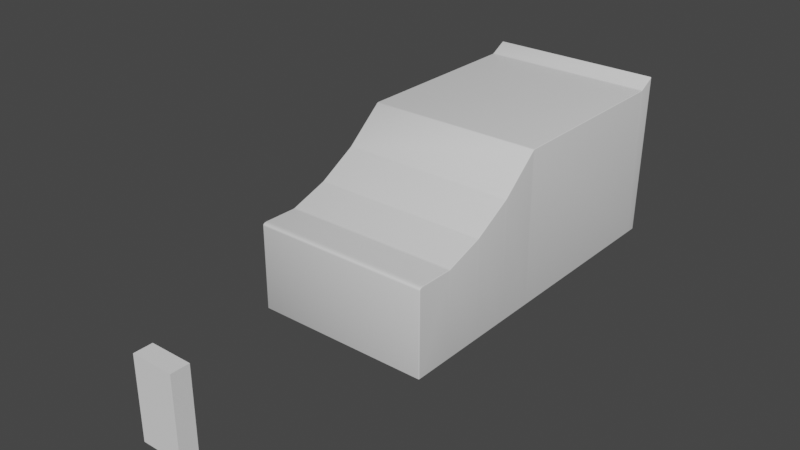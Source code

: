 # Source: APD_Wk_4_002.blend  (saved by Blender 2.91.10; exported with 4.5.12 LTS)
import bpy
from mathutils import Matrix  # noqa: F401  (used for matrix-valued properties, if any)

bpy.ops.wm.read_factory_settings(use_empty=True)
scene = bpy.context.scene
scene.name = 'Scene'

# ---- collections
col_imports = bpy.data.collections.new('Imports'); scene.collection.children.link(col_imports)
col_car = bpy.data.collections.new('Car'); scene.collection.children.link(col_car)

# ---- materials (node trees are filled in below, after node groups)
mat_mat_parado_bod = bpy.data.materials.new('mat_Parado_Bod')
mat_mat_parado_bod.use_transparent_shadow = False

# ---- node groups
ng_auto_smooth = bpy.data.node_groups.new('Auto Smooth', 'GeometryNodeTree')
_s = ng_auto_smooth.interface.new_socket(name='Geometry', in_out='OUTPUT', socket_type='NodeSocketGeometry')
_s = ng_auto_smooth.interface.new_socket(name='Geometry', in_out='INPUT', socket_type='NodeSocketGeometry')
_s = ng_auto_smooth.interface.new_socket(name='Angle', in_out='INPUT', socket_type='NodeSocketFloat')
_s.subtype = 'ANGLE'
_s.min_value = 0.0
_s.max_value = 3.142
ng_auto_smooth.is_modifier = True
_N = ng_auto_smooth.nodes; _L = ng_auto_smooth.links
n0 = _N.new('NodeGroupOutput'); n0.name = 'Group Output'; n0.location = (480, -100)
n1 = _N.new('NodeGroupInput'); n1.name = 'Group Input'; n1.location = (-420, -300)
n2 = _N.new('NodeGroupInput'); n2.name = 'Group Input.001'; n2.location = (-60, -100)
n3 = _N.new('GeometryNodeSetShadeSmooth'); n3.name = 'Set Shade Smooth'; n3.location = (120, -100)
n3.domain = 'EDGE'
n4 = _N.new('GeometryNodeSetShadeSmooth'); n4.name = 'Set Shade Smooth.001'; n4.location = (300, -100)
n5 = _N.new('GeometryNodeInputMeshEdgeAngle'); n5.name = 'Edge Angle'; n5.location = (-420, -220)
n6 = _N.new('GeometryNodeInputEdgeSmooth'); n6.name = 'Is Edge Smooth'; n6.location = (-60, -160)
n7 = _N.new('GeometryNodeInputShadeSmooth'); n7.name = 'Is Face Smooth'; n7.location = (-240, -340)
n8 = _N.new('FunctionNodeBooleanMath'); n8.name = 'Boolean Math'; n8.location = (-60, -220)
n9 = _N.new('FunctionNodeCompare'); n9.name = 'Compare'; n9.location = (-240, -180)
n9.operation = 'LESS_EQUAL'
_L.new(n5.outputs[0], n9.inputs[0])
_L.new(n4.outputs[0], n0.inputs[0])
_L.new(n1.outputs[1], n9.inputs[1])
_L.new(n9.outputs[0], n8.inputs[0])
_L.new(n7.outputs[0], n8.inputs[1])
_L.new(n2.outputs[0], n3.inputs[0])
_L.new(n6.outputs[0], n3.inputs[1])
_L.new(n3.outputs[0], n4.inputs[0])
_L.new(n8.outputs[0], n3.inputs[2])
n0.is_active_output = True

# ---- material node trees
mat_mat_parado_bod.use_nodes = True; mat_mat_parado_bod.node_tree.nodes.clear()
_N = mat_mat_parado_bod.node_tree.nodes; _L = mat_mat_parado_bod.node_tree.links
n0 = _N.new('ShaderNodeBsdfPrincipled'); n0.name = 'Principled BSDF'; n0.location = (10, 300)
n0.distribution = 'GGX'
n0.subsurface_method = 'BURLEY'
n0.inputs[3].default_value = 1.45
n0.inputs[27].default_value = (0.0, 0.0, 0.0, 1.0)
n0.inputs[28].default_value = 1.0
n1 = _N.new('ShaderNodeOutputMaterial'); n1.name = 'Material Output'; n1.location = (300, 300)
_L.new(n0.outputs[0], n1.inputs[0])
n1.is_active_output = True

# ---- world
world_world = bpy.data.worlds.new('World'); scene.world = world_world
world_world.use_nodes = True; world_world.node_tree.nodes.clear()
_N = world_world.node_tree.nodes; _L = world_world.node_tree.links
n0 = _N.new('ShaderNodeOutputWorld'); n0.name = 'World Output'; n0.location = (300, 300)
n1 = _N.new('ShaderNodeBackground'); n1.name = 'Background'; n1.location = (10, 300)
n1.inputs[0].default_value = (0.05088, 0.05088, 0.05088, 1.0)
_L.new(n1.outputs[0], n0.inputs[0])
n0.is_active_output = True
world_world.color = (0.05088, 0.05088, 0.05088)
world_world.use_sun_shadow = False
world_world.sun_shadow_jitter_overblur = 0.0

# ---- meshes
me_player_height_mesh = bpy.data.meshes.new('Player_Height_Mesh')
me_player_height_mesh.from_pydata([(-2.0, -2.0, 0.0), (-2.0, -2.0, 4.0), (-2.0, 2.0, 0.0), (-2.0, 2.0, 4.0), (2.0, -2.0, 0.0), (2.0, -2.0, 4.0), (2.0, 2.0, 0.0), (2.0, 2.0, 4.0)], [], [(0, 1, 3, 2), (2, 3, 7, 6), (6, 7, 5, 4), (4, 5, 1, 0), (2, 6, 4, 0), (7, 3, 1, 5)])
_uv = me_player_height_mesh.uv_layers.new(name='UVMap')
_uv.uv.foreach_set('vector', [0.375, 0.0, 0.625, 0.0, 0.625, 0.25, 0.375, 0.25, 0.375, 0.25, 0.625, 0.25, 0.625, 0.5, 0.375, 0.5, 0.375, 0.5, 0.625, 0.5, 0.625, 0.75, 0.375, 0.75, 0.375, 0.75, 0.625, 0.75, 0.625, 1.0, 0.375, 1.0, 0.125, 0.5, 0.375, 0.5, 0.375, 0.75, 0.125, 0.75, 0.625, 0.5, 0.875, 0.5, 0.875, 0.75, 0.625, 0.75])
me_player_height_mesh.use_remesh_fix_poles = True
me_player_height_mesh.use_remesh_preserve_attributes = False
me_player_height_mesh.use_mirror_vertex_groups = False
me_player_height_mesh.update()
me_parado_mesh = bpy.data.meshes.new('Parado_Mesh')
me_parado_mesh.from_pydata([(-1.0, -1.0, 0.0), (-1.0, 1.0, 0.0), (-1.0, 1.032, 2.123), (1.0, -1.0, 0.0), (1.0, 1.0, 0.0), (1.0, 1.032, 2.123), (-1.0, -0.1259, 0.0), (-1.0, -0.1259, 2.0), (1.0, -0.1259, 0.0), (1.0, -0.1259, 2.0), (-1.0, -0.3444, 0.0), (-1.0, -0.5629, 0.0), (-1.0, -0.7815, 0.0), (1.0, -0.3444, 1.575), (1.0, -0.5629, 1.29), (1.0, -0.7815, 1.123), (-1.0, -0.7815, 1.123), (-1.0, -0.5629, 1.29), (-1.0, -0.3444, 1.575), (1.0, -0.7815, 0.0), (1.0, -0.5629, 0.0), (1.0, -0.3444, 0.0), (-1.0, -1.0, 1.101), (-1.0, -0.9721, 1.128), (-1.0, -0.9963, 1.115), (-1.0, -0.986, 1.125), (1.0, -0.9721, 1.128), (1.0, -1.0, 1.101), (1.0, -0.986, 1.125), (1.0, -0.9963, 1.115), (-1.0, 0.9336, 2.0), (1.0, 0.9336, 0.0), (-1.0, 0.9336, 0.0), (1.0, 0.9336, 2.0)], [], [(32, 30, 2, 1), (1, 2, 5, 4), (15, 16, 23, 26), (12, 19, 3, 0), (19, 15, 26, 28, 29, 27, 3), (33, 30, 7, 9), (32, 31, 8, 6), (31, 33, 9, 8), (10, 18, 7, 6), (3, 27, 22, 0), (20, 14, 15, 19), (9, 7, 18, 13), (11, 17, 18, 10), (12, 16, 17, 11), (6, 8, 21, 10), (13, 18, 17, 14), (14, 17, 16, 15), (8, 9, 13, 21), (10, 21, 20, 11), (11, 20, 19, 12), (26, 23, 25, 28), (28, 25, 24, 29), (29, 24, 22, 27), (0, 22, 24, 25, 23, 16, 12), (4, 5, 33, 31), (1, 4, 31, 32), (5, 2, 30, 33), (6, 7, 30, 32), (21, 13, 14, 20)])
me_parado_mesh.polygons.foreach_set('use_smooth', [True] * 29)
me_parado_mesh.materials.append(mat_mat_parado_bod)
me_parado_mesh.use_remesh_fix_poles = True
me_parado_mesh.use_remesh_preserve_attributes = False
me_parado_mesh.use_mirror_vertex_groups = False
me_parado_mesh.update()

# ---- objects
ob_car_1 = bpy.data.objects.new('Car_1', None)
ob_car_2 = bpy.data.objects.new('Car_2', None)
ob_player_height_test = bpy.data.objects.new('Player_Height_Test', me_player_height_mesh)
ob_parado = bpy.data.objects.new('Parado', me_parado_mesh)

# ---- transforms, parenting, visibility, modifiers, constraints
ob_car_1.location = (0.0, 19.0, 5.0)
ob_car_1.rotation_euler = (1.571, -0.0, 1.571)
ob_car_1.scale = (2.0, 2.0, 2.0)
ob_car_1.empty_display_type = 'IMAGE'
ob_car_1.empty_display_size = 5.0
ob_car_1.lineart.crease_threshold = 0.0
ob_car_2.location = (0.0, -19.0, 5.0)
ob_car_2.rotation_euler = (1.571, -0.0, 1.571)
ob_car_2.scale = (2.0, 2.0, 2.0)
ob_car_2.empty_display_type = 'IMAGE'
ob_car_2.empty_display_size = 5.0
ob_car_2.lineart.crease_threshold = 0.0
ob_player_height_test.location = (0.0, -16.44, 0.0)
ob_player_height_test.scale = (0.4668, 0.2037, 0.9038)
ob_player_height_test.lineart.crease_threshold = 0.0
ob_parado.location = (0.0, 0.0, 0.0)
ob_parado.scale = (4.0, 8.0, 3.5)
ob_parado.lineart.crease_threshold = 0.0
_m = ob_parado.modifiers.new('Bevel', 'BEVEL')
_m.width = 0.03
_m.width_pct = 0.03
_m.segments = 4
_m.limit_method = 'NONE'
_m = ob_parado.modifiers.new('Auto Smooth', 'NODES')
_m.node_group = ng_auto_smooth
_gi = [s.identifier for s in ng_auto_smooth.interface.items_tree if s.item_type == 'SOCKET' and s.in_out == 'INPUT']
_m[_gi[1]] = 0.5236  # Angle

# ---- collection membership
col_imports.objects.link(ob_car_1)
col_imports.objects.link(ob_car_2)
col_imports.objects.link(ob_player_height_test)
col_car.objects.link(ob_parado)

# ---- scene / render settings (as saved in the file)
scene.frame_start = 1; scene.frame_end = 1; scene.frame_set(1)
scene.render.engine = 'BLENDER_EEVEE_NEXT'
scene.cycles.use_denoising = False
scene.cycles.samples = 128
scene.cycles.sampling_pattern = 'TABULATED_SOBOL'
scene.cycles.use_adaptive_sampling = False
scene.cycles.use_light_tree = False
scene.view_settings.view_transform = 'Filmic'
bpy.context.view_layer.update()

# ---- added for rendering (the .blend has no active camera and no usable light): camera, sun
cam_auto = bpy.data.cameras.new('AutoCamera')
cam_auto.lens = 50.0
cam_auto.sensor_width = 36.0
cam_auto.clip_end = 1000.0
ob_auto_camera = bpy.data.objects.new('AutoCamera', cam_auto)
scene.collection.objects.link(ob_auto_camera)
ob_auto_camera.location = (25.3197, -34.6784, 23.9648)
ob_auto_camera.rotation_euler = (1.09748, -7.21219e-08, 0.694738)
scene.camera = ob_auto_camera
light_auto_sun = bpy.data.lights.new('AutoSun', 'SUN')
light_auto_sun.energy = 3.0
light_auto_sun.angle = 0.0523599
ob_auto_sun = bpy.data.objects.new('AutoSun', light_auto_sun)
scene.collection.objects.link(ob_auto_sun)
ob_auto_sun.rotation_euler = (0.872665, 0.174533, 0.523599)
bpy.context.view_layer.update()
